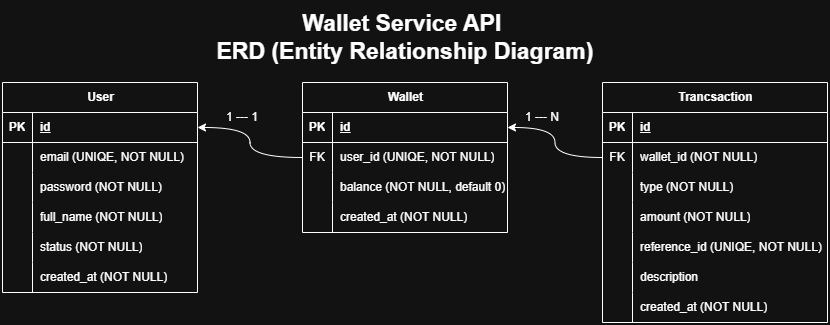

The diagram above was exported from draw.io. Its source (the exported page's mxGraphModel, read from the mxfile embedded in the PNG):
<mxGraphModel dx="1273" dy="999" grid="1" gridSize="10" guides="1" tooltips="1" connect="1" arrows="1" fold="1" page="1" pageScale="1" pageWidth="850" pageHeight="1100" math="0" shadow="0">
  <root>
    <mxCell id="0" />
    <mxCell id="1" parent="0" />
    <mxCell id="nzZ177wMUpDpm-AXEY-L-20" parent="1" style="text;strokeColor=none;fillColor=none;align=center;verticalAlign=middle;spacingLeft=4;spacingRight=4;overflow=hidden;points=[[0,0.5],[1,0.5]];portConstraint=eastwest;rotatable=0;whiteSpace=wrap;html=1;fontSize=23;" value="&lt;b&gt;&lt;font&gt;Wallet Service API&amp;nbsp;&lt;/font&gt;&lt;/b&gt;&lt;div style=&quot;&quot;&gt;&lt;b&gt;&lt;font&gt;ERD (Entity Relationship Diagram)&lt;/font&gt;&lt;/b&gt;&lt;/div&gt;" vertex="1">
      <mxGeometry height="70" width="390" x="220.5" y="210" as="geometry" />
    </mxCell>
    <mxCell id="nzZ177wMUpDpm-AXEY-L-31" parent="1" style="shape=table;startSize=30;container=1;collapsible=1;childLayout=tableLayout;fixedRows=1;rowLines=0;fontStyle=1;align=center;resizeLast=1;html=1;" value="User" vertex="1">
      <mxGeometry height="210" width="195" x="13" y="290" as="geometry">
        <mxRectangle height="30" width="70" x="290" y="390" as="alternateBounds" />
      </mxGeometry>
    </mxCell>
    <mxCell id="nzZ177wMUpDpm-AXEY-L-32" parent="nzZ177wMUpDpm-AXEY-L-31" style="shape=tableRow;horizontal=0;startSize=0;swimlaneHead=0;swimlaneBody=0;fillColor=none;collapsible=0;dropTarget=0;points=[[0,0.5],[1,0.5]];portConstraint=eastwest;top=0;left=0;right=0;bottom=1;" value="" vertex="1">
      <mxGeometry height="30" width="195" y="30" as="geometry" />
    </mxCell>
    <mxCell id="nzZ177wMUpDpm-AXEY-L-33" parent="nzZ177wMUpDpm-AXEY-L-32" style="shape=partialRectangle;connectable=0;fillColor=none;top=0;left=0;bottom=0;right=0;fontStyle=1;overflow=hidden;whiteSpace=wrap;html=1;" value="PK" vertex="1">
      <mxGeometry height="30" width="30" as="geometry">
        <mxRectangle height="30" width="30" as="alternateBounds" />
      </mxGeometry>
    </mxCell>
    <mxCell id="nzZ177wMUpDpm-AXEY-L-34" parent="nzZ177wMUpDpm-AXEY-L-32" style="shape=partialRectangle;connectable=0;fillColor=none;top=0;left=0;bottom=0;right=0;align=left;spacingLeft=6;fontStyle=5;overflow=hidden;whiteSpace=wrap;html=1;" value="id" vertex="1">
      <mxGeometry height="30" width="165" x="30" as="geometry">
        <mxRectangle height="30" width="165" as="alternateBounds" />
      </mxGeometry>
    </mxCell>
    <mxCell id="nzZ177wMUpDpm-AXEY-L-35" parent="nzZ177wMUpDpm-AXEY-L-31" style="shape=tableRow;horizontal=0;startSize=0;swimlaneHead=0;swimlaneBody=0;fillColor=none;collapsible=0;dropTarget=0;points=[[0,0.5],[1,0.5]];portConstraint=eastwest;top=0;left=0;right=0;bottom=0;" value="" vertex="1">
      <mxGeometry height="30" width="195" y="60" as="geometry" />
    </mxCell>
    <mxCell id="nzZ177wMUpDpm-AXEY-L-36" parent="nzZ177wMUpDpm-AXEY-L-35" style="shape=partialRectangle;connectable=0;fillColor=none;top=0;left=0;bottom=0;right=0;editable=1;overflow=hidden;whiteSpace=wrap;html=1;" value="" vertex="1">
      <mxGeometry height="30" width="30" as="geometry">
        <mxRectangle height="30" width="30" as="alternateBounds" />
      </mxGeometry>
    </mxCell>
    <mxCell id="nzZ177wMUpDpm-AXEY-L-37" parent="nzZ177wMUpDpm-AXEY-L-35" style="shape=partialRectangle;connectable=0;fillColor=none;top=0;left=0;bottom=0;right=0;align=left;spacingLeft=6;overflow=hidden;whiteSpace=wrap;html=1;" value="email (UNIQE, NOT NULL)" vertex="1">
      <mxGeometry height="30" width="165" x="30" as="geometry">
        <mxRectangle height="30" width="165" as="alternateBounds" />
      </mxGeometry>
    </mxCell>
    <mxCell id="nzZ177wMUpDpm-AXEY-L-38" parent="nzZ177wMUpDpm-AXEY-L-31" style="shape=tableRow;horizontal=0;startSize=0;swimlaneHead=0;swimlaneBody=0;fillColor=none;collapsible=0;dropTarget=0;points=[[0,0.5],[1,0.5]];portConstraint=eastwest;top=0;left=0;right=0;bottom=0;" value="" vertex="1">
      <mxGeometry height="30" width="195" y="90" as="geometry" />
    </mxCell>
    <mxCell id="nzZ177wMUpDpm-AXEY-L-39" parent="nzZ177wMUpDpm-AXEY-L-38" style="shape=partialRectangle;connectable=0;fillColor=none;top=0;left=0;bottom=0;right=0;editable=1;overflow=hidden;whiteSpace=wrap;html=1;" value="" vertex="1">
      <mxGeometry height="30" width="30" as="geometry">
        <mxRectangle height="30" width="30" as="alternateBounds" />
      </mxGeometry>
    </mxCell>
    <mxCell id="nzZ177wMUpDpm-AXEY-L-40" parent="nzZ177wMUpDpm-AXEY-L-38" style="shape=partialRectangle;connectable=0;fillColor=none;top=0;left=0;bottom=0;right=0;align=left;spacingLeft=6;overflow=hidden;whiteSpace=wrap;html=1;" value="password (NOT NULL)" vertex="1">
      <mxGeometry height="30" width="165" x="30" as="geometry">
        <mxRectangle height="30" width="165" as="alternateBounds" />
      </mxGeometry>
    </mxCell>
    <mxCell id="nzZ177wMUpDpm-AXEY-L-41" parent="nzZ177wMUpDpm-AXEY-L-31" style="shape=tableRow;horizontal=0;startSize=0;swimlaneHead=0;swimlaneBody=0;fillColor=none;collapsible=0;dropTarget=0;points=[[0,0.5],[1,0.5]];portConstraint=eastwest;top=0;left=0;right=0;bottom=0;" value="" vertex="1">
      <mxGeometry height="30" width="195" y="120" as="geometry" />
    </mxCell>
    <mxCell id="nzZ177wMUpDpm-AXEY-L-42" parent="nzZ177wMUpDpm-AXEY-L-41" style="shape=partialRectangle;connectable=0;fillColor=none;top=0;left=0;bottom=0;right=0;editable=1;overflow=hidden;whiteSpace=wrap;html=1;" value="" vertex="1">
      <mxGeometry height="30" width="30" as="geometry">
        <mxRectangle height="30" width="30" as="alternateBounds" />
      </mxGeometry>
    </mxCell>
    <mxCell id="nzZ177wMUpDpm-AXEY-L-43" parent="nzZ177wMUpDpm-AXEY-L-41" style="shape=partialRectangle;connectable=0;fillColor=none;top=0;left=0;bottom=0;right=0;align=left;spacingLeft=6;overflow=hidden;whiteSpace=wrap;html=1;" value="full_name (NOT NULL)" vertex="1">
      <mxGeometry height="30" width="165" x="30" as="geometry">
        <mxRectangle height="30" width="165" as="alternateBounds" />
      </mxGeometry>
    </mxCell>
    <mxCell id="nzZ177wMUpDpm-AXEY-L-72" parent="nzZ177wMUpDpm-AXEY-L-31" style="shape=tableRow;horizontal=0;startSize=0;swimlaneHead=0;swimlaneBody=0;fillColor=none;collapsible=0;dropTarget=0;points=[[0,0.5],[1,0.5]];portConstraint=eastwest;top=0;left=0;right=0;bottom=0;" value="" vertex="1">
      <mxGeometry height="30" width="195" y="150" as="geometry" />
    </mxCell>
    <mxCell id="nzZ177wMUpDpm-AXEY-L-73" parent="nzZ177wMUpDpm-AXEY-L-72" style="shape=partialRectangle;connectable=0;fillColor=none;top=0;left=0;bottom=0;right=0;editable=1;overflow=hidden;whiteSpace=wrap;html=1;" value="" vertex="1">
      <mxGeometry height="30" width="30" as="geometry">
        <mxRectangle height="30" width="30" as="alternateBounds" />
      </mxGeometry>
    </mxCell>
    <mxCell id="nzZ177wMUpDpm-AXEY-L-74" parent="nzZ177wMUpDpm-AXEY-L-72" style="shape=partialRectangle;connectable=0;fillColor=none;top=0;left=0;bottom=0;right=0;align=left;spacingLeft=6;overflow=hidden;whiteSpace=wrap;html=1;" value="status (NOT NULL)" vertex="1">
      <mxGeometry height="30" width="165" x="30" as="geometry">
        <mxRectangle height="30" width="165" as="alternateBounds" />
      </mxGeometry>
    </mxCell>
    <mxCell id="nzZ177wMUpDpm-AXEY-L-91" parent="nzZ177wMUpDpm-AXEY-L-31" style="shape=tableRow;horizontal=0;startSize=0;swimlaneHead=0;swimlaneBody=0;fillColor=none;collapsible=0;dropTarget=0;points=[[0,0.5],[1,0.5]];portConstraint=eastwest;top=0;left=0;right=0;bottom=0;" value="" vertex="1">
      <mxGeometry height="30" width="195" y="180" as="geometry" />
    </mxCell>
    <mxCell id="nzZ177wMUpDpm-AXEY-L-92" parent="nzZ177wMUpDpm-AXEY-L-91" style="shape=partialRectangle;connectable=0;fillColor=none;top=0;left=0;bottom=0;right=0;editable=1;overflow=hidden;whiteSpace=wrap;html=1;" value="" vertex="1">
      <mxGeometry height="30" width="30" as="geometry">
        <mxRectangle height="30" width="30" as="alternateBounds" />
      </mxGeometry>
    </mxCell>
    <mxCell id="nzZ177wMUpDpm-AXEY-L-93" parent="nzZ177wMUpDpm-AXEY-L-91" style="shape=partialRectangle;connectable=0;fillColor=none;top=0;left=0;bottom=0;right=0;align=left;spacingLeft=6;overflow=hidden;whiteSpace=wrap;html=1;" value="created_at&amp;nbsp;(NOT NULL)" vertex="1">
      <mxGeometry height="30" width="165" x="30" as="geometry">
        <mxRectangle height="30" width="165" as="alternateBounds" />
      </mxGeometry>
    </mxCell>
    <mxCell id="nzZ177wMUpDpm-AXEY-L-97" parent="1" style="shape=table;startSize=30;container=1;collapsible=1;childLayout=tableLayout;fixedRows=1;rowLines=0;fontStyle=1;align=center;resizeLast=1;html=1;" value="Wallet" vertex="1">
      <mxGeometry height="150" width="205" x="313" y="290" as="geometry" />
    </mxCell>
    <mxCell id="nzZ177wMUpDpm-AXEY-L-98" parent="nzZ177wMUpDpm-AXEY-L-97" style="shape=tableRow;horizontal=0;startSize=0;swimlaneHead=0;swimlaneBody=0;fillColor=none;collapsible=0;dropTarget=0;points=[[0,0.5],[1,0.5]];portConstraint=eastwest;top=0;left=0;right=0;bottom=1;" value="" vertex="1">
      <mxGeometry height="30" width="205" y="30" as="geometry" />
    </mxCell>
    <mxCell id="nzZ177wMUpDpm-AXEY-L-99" parent="nzZ177wMUpDpm-AXEY-L-98" style="shape=partialRectangle;connectable=0;fillColor=none;top=0;left=0;bottom=0;right=0;fontStyle=1;overflow=hidden;whiteSpace=wrap;html=1;" value="PK" vertex="1">
      <mxGeometry height="30" width="30" as="geometry">
        <mxRectangle height="30" width="30" as="alternateBounds" />
      </mxGeometry>
    </mxCell>
    <mxCell id="nzZ177wMUpDpm-AXEY-L-100" parent="nzZ177wMUpDpm-AXEY-L-98" style="shape=partialRectangle;connectable=0;fillColor=none;top=0;left=0;bottom=0;right=0;align=left;spacingLeft=6;fontStyle=5;overflow=hidden;whiteSpace=wrap;html=1;" value="id" vertex="1">
      <mxGeometry height="30" width="175" x="30" as="geometry">
        <mxRectangle height="30" width="175" as="alternateBounds" />
      </mxGeometry>
    </mxCell>
    <mxCell id="nzZ177wMUpDpm-AXEY-L-101" parent="nzZ177wMUpDpm-AXEY-L-97" style="shape=tableRow;horizontal=0;startSize=0;swimlaneHead=0;swimlaneBody=0;fillColor=none;collapsible=0;dropTarget=0;points=[[0,0.5],[1,0.5]];portConstraint=eastwest;top=0;left=0;right=0;bottom=0;" value="" vertex="1">
      <mxGeometry height="30" width="205" y="60" as="geometry" />
    </mxCell>
    <mxCell id="nzZ177wMUpDpm-AXEY-L-102" parent="nzZ177wMUpDpm-AXEY-L-101" style="shape=partialRectangle;connectable=0;fillColor=none;top=0;left=0;bottom=0;right=0;editable=1;overflow=hidden;whiteSpace=wrap;html=1;" value="FK" vertex="1">
      <mxGeometry height="30" width="30" as="geometry">
        <mxRectangle height="30" width="30" as="alternateBounds" />
      </mxGeometry>
    </mxCell>
    <mxCell id="nzZ177wMUpDpm-AXEY-L-103" parent="nzZ177wMUpDpm-AXEY-L-101" style="shape=partialRectangle;connectable=0;fillColor=none;top=0;left=0;bottom=0;right=0;align=left;spacingLeft=6;overflow=hidden;whiteSpace=wrap;html=1;" value="user_id (UNIQE, NOT NULL)" vertex="1">
      <mxGeometry height="30" width="175" x="30" as="geometry">
        <mxRectangle height="30" width="175" as="alternateBounds" />
      </mxGeometry>
    </mxCell>
    <mxCell id="nzZ177wMUpDpm-AXEY-L-104" parent="nzZ177wMUpDpm-AXEY-L-97" style="shape=tableRow;horizontal=0;startSize=0;swimlaneHead=0;swimlaneBody=0;fillColor=none;collapsible=0;dropTarget=0;points=[[0,0.5],[1,0.5]];portConstraint=eastwest;top=0;left=0;right=0;bottom=0;" value="" vertex="1">
      <mxGeometry height="30" width="205" y="90" as="geometry" />
    </mxCell>
    <mxCell id="nzZ177wMUpDpm-AXEY-L-105" parent="nzZ177wMUpDpm-AXEY-L-104" style="shape=partialRectangle;connectable=0;fillColor=none;top=0;left=0;bottom=0;right=0;editable=1;overflow=hidden;whiteSpace=wrap;html=1;" value="" vertex="1">
      <mxGeometry height="30" width="30" as="geometry">
        <mxRectangle height="30" width="30" as="alternateBounds" />
      </mxGeometry>
    </mxCell>
    <mxCell id="nzZ177wMUpDpm-AXEY-L-106" parent="nzZ177wMUpDpm-AXEY-L-104" style="shape=partialRectangle;connectable=0;fillColor=none;top=0;left=0;bottom=0;right=0;align=left;spacingLeft=6;overflow=hidden;whiteSpace=wrap;html=1;" value="balance (NOT NULL, default 0)" vertex="1">
      <mxGeometry height="30" width="175" x="30" as="geometry">
        <mxRectangle height="30" width="175" as="alternateBounds" />
      </mxGeometry>
    </mxCell>
    <mxCell id="nzZ177wMUpDpm-AXEY-L-107" parent="nzZ177wMUpDpm-AXEY-L-97" style="shape=tableRow;horizontal=0;startSize=0;swimlaneHead=0;swimlaneBody=0;fillColor=none;collapsible=0;dropTarget=0;points=[[0,0.5],[1,0.5]];portConstraint=eastwest;top=0;left=0;right=0;bottom=0;" value="" vertex="1">
      <mxGeometry height="30" width="205" y="120" as="geometry" />
    </mxCell>
    <mxCell id="nzZ177wMUpDpm-AXEY-L-108" parent="nzZ177wMUpDpm-AXEY-L-107" style="shape=partialRectangle;connectable=0;fillColor=none;top=0;left=0;bottom=0;right=0;editable=1;overflow=hidden;whiteSpace=wrap;html=1;" value="" vertex="1">
      <mxGeometry height="30" width="30" as="geometry">
        <mxRectangle height="30" width="30" as="alternateBounds" />
      </mxGeometry>
    </mxCell>
    <mxCell id="nzZ177wMUpDpm-AXEY-L-109" parent="nzZ177wMUpDpm-AXEY-L-107" style="shape=partialRectangle;connectable=0;fillColor=none;top=0;left=0;bottom=0;right=0;align=left;spacingLeft=6;overflow=hidden;whiteSpace=wrap;html=1;" value="created_at&amp;nbsp;(NOT NULL)" vertex="1">
      <mxGeometry height="30" width="175" x="30" as="geometry">
        <mxRectangle height="30" width="175" as="alternateBounds" />
      </mxGeometry>
    </mxCell>
    <mxCell id="nzZ177wMUpDpm-AXEY-L-110" edge="1" parent="1" source="nzZ177wMUpDpm-AXEY-L-101" style="edgeStyle=orthogonalEdgeStyle;rounded=0;orthogonalLoop=1;jettySize=auto;html=1;exitX=0;exitY=0.5;exitDx=0;exitDy=0;entryX=1;entryY=0.5;entryDx=0;entryDy=0;curved=1;" target="nzZ177wMUpDpm-AXEY-L-32">
      <mxGeometry relative="1" as="geometry" />
    </mxCell>
    <mxCell id="nzZ177wMUpDpm-AXEY-L-111" parent="1" style="shape=table;startSize=30;container=1;collapsible=1;childLayout=tableLayout;fixedRows=1;rowLines=0;fontStyle=1;align=center;resizeLast=1;html=1;" value="Trancsaction" vertex="1">
      <mxGeometry height="240" width="225" x="613" y="290" as="geometry" />
    </mxCell>
    <mxCell id="nzZ177wMUpDpm-AXEY-L-112" parent="nzZ177wMUpDpm-AXEY-L-111" style="shape=tableRow;horizontal=0;startSize=0;swimlaneHead=0;swimlaneBody=0;fillColor=none;collapsible=0;dropTarget=0;points=[[0,0.5],[1,0.5]];portConstraint=eastwest;top=0;left=0;right=0;bottom=1;" value="" vertex="1">
      <mxGeometry height="30" width="225" y="30" as="geometry" />
    </mxCell>
    <mxCell id="nzZ177wMUpDpm-AXEY-L-113" parent="nzZ177wMUpDpm-AXEY-L-112" style="shape=partialRectangle;connectable=0;fillColor=none;top=0;left=0;bottom=0;right=0;fontStyle=1;overflow=hidden;whiteSpace=wrap;html=1;" value="PK" vertex="1">
      <mxGeometry height="30" width="30" as="geometry">
        <mxRectangle height="30" width="30" as="alternateBounds" />
      </mxGeometry>
    </mxCell>
    <mxCell id="nzZ177wMUpDpm-AXEY-L-114" parent="nzZ177wMUpDpm-AXEY-L-112" style="shape=partialRectangle;connectable=0;fillColor=none;top=0;left=0;bottom=0;right=0;align=left;spacingLeft=6;fontStyle=5;overflow=hidden;whiteSpace=wrap;html=1;" value="id" vertex="1">
      <mxGeometry height="30" width="195" x="30" as="geometry">
        <mxRectangle height="30" width="195" as="alternateBounds" />
      </mxGeometry>
    </mxCell>
    <mxCell id="nzZ177wMUpDpm-AXEY-L-115" parent="nzZ177wMUpDpm-AXEY-L-111" style="shape=tableRow;horizontal=0;startSize=0;swimlaneHead=0;swimlaneBody=0;fillColor=none;collapsible=0;dropTarget=0;points=[[0,0.5],[1,0.5]];portConstraint=eastwest;top=0;left=0;right=0;bottom=0;" value="" vertex="1">
      <mxGeometry height="30" width="225" y="60" as="geometry" />
    </mxCell>
    <mxCell id="nzZ177wMUpDpm-AXEY-L-116" parent="nzZ177wMUpDpm-AXEY-L-115" style="shape=partialRectangle;connectable=0;fillColor=none;top=0;left=0;bottom=0;right=0;editable=1;overflow=hidden;whiteSpace=wrap;html=1;" value="FK" vertex="1">
      <mxGeometry height="30" width="30" as="geometry">
        <mxRectangle height="30" width="30" as="alternateBounds" />
      </mxGeometry>
    </mxCell>
    <mxCell id="nzZ177wMUpDpm-AXEY-L-117" parent="nzZ177wMUpDpm-AXEY-L-115" style="shape=partialRectangle;connectable=0;fillColor=none;top=0;left=0;bottom=0;right=0;align=left;spacingLeft=6;overflow=hidden;whiteSpace=wrap;html=1;" value="wallet_id (NOT NULL)" vertex="1">
      <mxGeometry height="30" width="195" x="30" as="geometry">
        <mxRectangle height="30" width="195" as="alternateBounds" />
      </mxGeometry>
    </mxCell>
    <mxCell id="nzZ177wMUpDpm-AXEY-L-118" parent="nzZ177wMUpDpm-AXEY-L-111" style="shape=tableRow;horizontal=0;startSize=0;swimlaneHead=0;swimlaneBody=0;fillColor=none;collapsible=0;dropTarget=0;points=[[0,0.5],[1,0.5]];portConstraint=eastwest;top=0;left=0;right=0;bottom=0;" value="" vertex="1">
      <mxGeometry height="30" width="225" y="90" as="geometry" />
    </mxCell>
    <mxCell id="nzZ177wMUpDpm-AXEY-L-119" parent="nzZ177wMUpDpm-AXEY-L-118" style="shape=partialRectangle;connectable=0;fillColor=none;top=0;left=0;bottom=0;right=0;editable=1;overflow=hidden;whiteSpace=wrap;html=1;" value="" vertex="1">
      <mxGeometry height="30" width="30" as="geometry">
        <mxRectangle height="30" width="30" as="alternateBounds" />
      </mxGeometry>
    </mxCell>
    <mxCell id="nzZ177wMUpDpm-AXEY-L-120" parent="nzZ177wMUpDpm-AXEY-L-118" style="shape=partialRectangle;connectable=0;fillColor=none;top=0;left=0;bottom=0;right=0;align=left;spacingLeft=6;overflow=hidden;whiteSpace=wrap;html=1;" value="type (NOT NULL)" vertex="1">
      <mxGeometry height="30" width="195" x="30" as="geometry">
        <mxRectangle height="30" width="195" as="alternateBounds" />
      </mxGeometry>
    </mxCell>
    <mxCell id="nzZ177wMUpDpm-AXEY-L-121" parent="nzZ177wMUpDpm-AXEY-L-111" style="shape=tableRow;horizontal=0;startSize=0;swimlaneHead=0;swimlaneBody=0;fillColor=none;collapsible=0;dropTarget=0;points=[[0,0.5],[1,0.5]];portConstraint=eastwest;top=0;left=0;right=0;bottom=0;" value="" vertex="1">
      <mxGeometry height="30" width="225" y="120" as="geometry" />
    </mxCell>
    <mxCell id="nzZ177wMUpDpm-AXEY-L-122" parent="nzZ177wMUpDpm-AXEY-L-121" style="shape=partialRectangle;connectable=0;fillColor=none;top=0;left=0;bottom=0;right=0;editable=1;overflow=hidden;whiteSpace=wrap;html=1;" value="" vertex="1">
      <mxGeometry height="30" width="30" as="geometry">
        <mxRectangle height="30" width="30" as="alternateBounds" />
      </mxGeometry>
    </mxCell>
    <mxCell id="nzZ177wMUpDpm-AXEY-L-123" parent="nzZ177wMUpDpm-AXEY-L-121" style="shape=partialRectangle;connectable=0;fillColor=none;top=0;left=0;bottom=0;right=0;align=left;spacingLeft=6;overflow=hidden;whiteSpace=wrap;html=1;" value="amount (NOT NULL)" vertex="1">
      <mxGeometry height="30" width="195" x="30" as="geometry">
        <mxRectangle height="30" width="195" as="alternateBounds" />
      </mxGeometry>
    </mxCell>
    <mxCell id="nzZ177wMUpDpm-AXEY-L-124" parent="nzZ177wMUpDpm-AXEY-L-111" style="shape=tableRow;horizontal=0;startSize=0;swimlaneHead=0;swimlaneBody=0;fillColor=none;collapsible=0;dropTarget=0;points=[[0,0.5],[1,0.5]];portConstraint=eastwest;top=0;left=0;right=0;bottom=0;" value="" vertex="1">
      <mxGeometry height="30" width="225" y="150" as="geometry" />
    </mxCell>
    <mxCell id="nzZ177wMUpDpm-AXEY-L-125" parent="nzZ177wMUpDpm-AXEY-L-124" style="shape=partialRectangle;connectable=0;fillColor=none;top=0;left=0;bottom=0;right=0;editable=1;overflow=hidden;whiteSpace=wrap;html=1;" value="" vertex="1">
      <mxGeometry height="30" width="30" as="geometry">
        <mxRectangle height="30" width="30" as="alternateBounds" />
      </mxGeometry>
    </mxCell>
    <mxCell id="nzZ177wMUpDpm-AXEY-L-126" parent="nzZ177wMUpDpm-AXEY-L-124" style="shape=partialRectangle;connectable=0;fillColor=none;top=0;left=0;bottom=0;right=0;align=left;spacingLeft=6;overflow=hidden;whiteSpace=wrap;html=1;" value="reference_id (UNIQE, NOT NULL)" vertex="1">
      <mxGeometry height="30" width="195" x="30" as="geometry">
        <mxRectangle height="30" width="195" as="alternateBounds" />
      </mxGeometry>
    </mxCell>
    <mxCell id="nzZ177wMUpDpm-AXEY-L-127" parent="nzZ177wMUpDpm-AXEY-L-111" style="shape=tableRow;horizontal=0;startSize=0;swimlaneHead=0;swimlaneBody=0;fillColor=none;collapsible=0;dropTarget=0;points=[[0,0.5],[1,0.5]];portConstraint=eastwest;top=0;left=0;right=0;bottom=0;" value="" vertex="1">
      <mxGeometry height="30" width="225" y="180" as="geometry" />
    </mxCell>
    <mxCell id="nzZ177wMUpDpm-AXEY-L-128" parent="nzZ177wMUpDpm-AXEY-L-127" style="shape=partialRectangle;connectable=0;fillColor=none;top=0;left=0;bottom=0;right=0;editable=1;overflow=hidden;whiteSpace=wrap;html=1;" value="" vertex="1">
      <mxGeometry height="30" width="30" as="geometry">
        <mxRectangle height="30" width="30" as="alternateBounds" />
      </mxGeometry>
    </mxCell>
    <mxCell id="nzZ177wMUpDpm-AXEY-L-129" parent="nzZ177wMUpDpm-AXEY-L-127" style="shape=partialRectangle;connectable=0;fillColor=none;top=0;left=0;bottom=0;right=0;align=left;spacingLeft=6;overflow=hidden;whiteSpace=wrap;html=1;" value="description" vertex="1">
      <mxGeometry height="30" width="195" x="30" as="geometry">
        <mxRectangle height="30" width="195" as="alternateBounds" />
      </mxGeometry>
    </mxCell>
    <mxCell id="nzZ177wMUpDpm-AXEY-L-130" parent="nzZ177wMUpDpm-AXEY-L-111" style="shape=tableRow;horizontal=0;startSize=0;swimlaneHead=0;swimlaneBody=0;fillColor=none;collapsible=0;dropTarget=0;points=[[0,0.5],[1,0.5]];portConstraint=eastwest;top=0;left=0;right=0;bottom=0;" value="" vertex="1">
      <mxGeometry height="30" width="225" y="210" as="geometry" />
    </mxCell>
    <mxCell id="nzZ177wMUpDpm-AXEY-L-131" parent="nzZ177wMUpDpm-AXEY-L-130" style="shape=partialRectangle;connectable=0;fillColor=none;top=0;left=0;bottom=0;right=0;editable=1;overflow=hidden;whiteSpace=wrap;html=1;" value="" vertex="1">
      <mxGeometry height="30" width="30" as="geometry">
        <mxRectangle height="30" width="30" as="alternateBounds" />
      </mxGeometry>
    </mxCell>
    <mxCell id="nzZ177wMUpDpm-AXEY-L-132" parent="nzZ177wMUpDpm-AXEY-L-130" style="shape=partialRectangle;connectable=0;fillColor=none;top=0;left=0;bottom=0;right=0;align=left;spacingLeft=6;overflow=hidden;whiteSpace=wrap;html=1;" value="created_at&amp;nbsp;(NOT NULL)" vertex="1">
      <mxGeometry height="30" width="195" x="30" as="geometry">
        <mxRectangle height="30" width="195" as="alternateBounds" />
      </mxGeometry>
    </mxCell>
    <mxCell id="nzZ177wMUpDpm-AXEY-L-133" edge="1" parent="1" source="nzZ177wMUpDpm-AXEY-L-115" style="edgeStyle=orthogonalEdgeStyle;rounded=0;orthogonalLoop=1;jettySize=auto;html=1;exitX=0;exitY=0.5;exitDx=0;exitDy=0;entryX=1;entryY=0.5;entryDx=0;entryDy=0;curved=1;" target="nzZ177wMUpDpm-AXEY-L-98">
      <mxGeometry relative="1" as="geometry" />
    </mxCell>
    <mxCell id="nzZ177wMUpDpm-AXEY-L-134" parent="1" style="text;html=1;whiteSpace=wrap;strokeColor=none;fillColor=none;align=center;verticalAlign=middle;rounded=0;" value="1 --- N" vertex="1">
      <mxGeometry height="30" width="60" x="523" y="310" as="geometry" />
    </mxCell>
    <mxCell id="nzZ177wMUpDpm-AXEY-L-136" parent="1" style="text;html=1;whiteSpace=wrap;strokeColor=none;fillColor=none;align=center;verticalAlign=middle;rounded=0;" value="1 --- 1" vertex="1">
      <mxGeometry height="30" width="60" x="223" y="310" as="geometry" />
    </mxCell>
  </root>
</mxGraphModel>